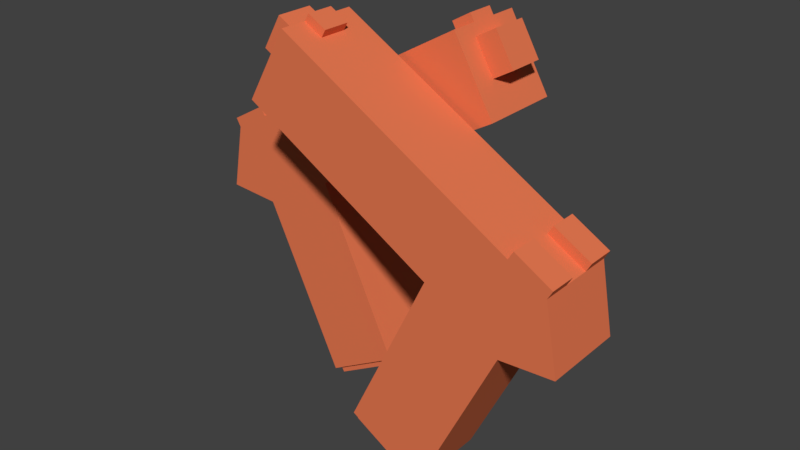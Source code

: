 # Source: StrengthPack.blend  (saved by Blender 2.79.0; exported with 4.5.12 LTS)
import bpy
from mathutils import Matrix  # noqa: F401  (used for matrix-valued properties, if any)

bpy.ops.wm.read_factory_settings(use_empty=True)
scene = bpy.context.scene
scene.name = 'Scene'

# ---- collections
col_collection_2 = bpy.data.collections.new('Collection 2'); scene.collection.children.link(col_collection_2)

# ---- materials (node trees are filled in below, after node groups)
mat_orange = bpy.data.materials.new('Orange')
mat_orange.alpha_threshold = 0.0
mat_orange.use_transparent_shadow = False
mat_orange.diffuse_color = (0.8, 0.1889, 0.08202, 1.0)
mat_orange.roughness = 0.5

# ---- material node trees

# ---- world
world_world = bpy.data.worlds.new('World'); scene.world = world_world
world_world.color = (0.05088, 0.05088, 0.05088)
world_world.use_sun_shadow = False
world_world.sun_shadow_jitter_overblur = 0.0
world_world.cycles.sampling_method = 'MANUAL'

# ---- meshes
me_cube_001 = bpy.data.meshes.new('Cube.001')
me_cube_001.from_pydata([(-0.9208, 0.07968, -2.711), (-1.834, 0.03006, -0.9286), (-0.9208, 0.8602, -2.711), (-1.834, 0.9098, -0.9286), (-0.2066, 0.07968, -2.298), (-1.034, 0.03006, -0.4666), (-0.2066, 0.8602, -2.298), (-1.034, 0.9098, -0.4666), (-2.277, 0.03006, -0.1623), (-2.277, 0.9098, -0.1623), (-1.476, 0.9098, 0.2997), (-1.476, 0.03006, 0.2997), (0.8538, 0.6693, 1.033), (0.8538, 0.2706, 1.033), (0.6519, 0.6693, 1.383), (0.6519, 0.2706, 1.383), (-2.41, 0.03006, -0.8912), (-2.41, 0.9098, -0.8912), (-2.41, 0.03006, -0.8912), (-2.41, 0.9098, -0.8912), (0.3899, 0.03006, 1.377), (0.3899, 0.9098, 1.377), (0.8323, 0.9098, 0.6109), (0.8323, 0.03006, 0.6109), (-0.9638, 0.9098, -2.735), (-0.9638, 0.03006, -2.735), (-0.1637, 0.9098, -2.274), (-0.1637, 0.03006, -2.274), (-0.8842, 0.8602, -2.774), (-0.8842, 0.07968, -2.774), (-0.17, 0.8602, -2.362), (-0.17, 0.07968, -2.362), (0.6519, 0.6166, 1.383), (0.6519, 0.3233, 1.383), (0.3899, 0.3233, 1.377), (0.3899, 0.6166, 1.377), (0.5432, 0.6166, 1.571), (0.5432, 0.3233, 1.571), (0.3442, 0.3233, 1.456), (0.3442, 0.6166, 1.456), (-1.886, 0.9098, 0.06292), (-1.886, 0.03006, 0.06292), (-2.277, 0.3233, -0.1623), (-2.277, 0.6166, -0.1623), (-1.886, 0.6166, 0.06292), (-1.886, 0.3233, 0.06292), (-2.329, 0.6166, -0.07174), (-2.329, 0.9098, -0.07174), (-1.939, 0.03006, 0.1535), (-2.329, 0.03006, -0.07174), (-1.939, 0.9098, 0.1535), (-1.939, 0.3233, 0.1535), (-2.329, 0.3233, -0.07174), (-1.939, 0.6166, 0.1535), (1.031, 0.9098, 0.7258), (1.031, 0.03006, 0.7258), (0.5889, 0.3233, 1.492), (0.5889, 0.03006, 1.492), (0.5889, 0.9098, 1.492), (0.5889, 0.6166, 1.492), (1.066, 0.6693, 1.156), (1.066, 0.2706, 1.156), (0.8641, 0.3233, 1.505), (0.8641, 0.2706, 1.505), (0.8641, 0.6693, 1.505), (0.8641, 0.6166, 1.505), (0.9208, -0.07968, -2.711), (1.834, -0.03006, -0.9286), (0.9208, -0.8602, -2.711), (1.834, -0.9098, -0.9286), (0.2066, -0.07968, -2.298), (1.034, -0.03006, -0.4666), (0.2066, -0.8602, -2.298), (1.034, -0.9098, -0.4666), (2.277, -0.03006, -0.1623), (2.277, -0.9098, -0.1623), (1.476, -0.9098, 0.2997), (1.476, -0.03006, 0.2997), (-0.8538, -0.6693, 1.033), (-0.8538, -0.2706, 1.033), (-0.6519, -0.6693, 1.383), (-0.6519, -0.2706, 1.383), (2.41, -0.03006, -0.8912), (2.41, -0.9098, -0.8912), (2.41, -0.03006, -0.8912), (2.41, -0.9098, -0.8912), (-0.3899, -0.03006, 1.377), (-0.3899, -0.9098, 1.377), (-0.8323, -0.9098, 0.6109), (-0.8323, -0.03006, 0.6109), (0.9638, -0.9098, -2.735), (0.9638, -0.03006, -2.735), (0.1637, -0.9098, -2.274), (0.1637, -0.03006, -2.274), (0.8842, -0.8602, -2.774), (0.8842, -0.07968, -2.774), (0.17, -0.8602, -2.362), (0.17, -0.07968, -2.362), (-0.6519, -0.6166, 1.383), (-0.6519, -0.3233, 1.383), (-0.3899, -0.3233, 1.377), (-0.3899, -0.6166, 1.377), (-0.5432, -0.6166, 1.571), (-0.5432, -0.3233, 1.571), (-0.3442, -0.3233, 1.456), (-0.3442, -0.6166, 1.456), (1.886, -0.9098, 0.06292), (1.886, -0.03006, 0.06292), (2.277, -0.3233, -0.1623), (2.277, -0.6166, -0.1623), (1.886, -0.6166, 0.06292), (1.886, -0.3233, 0.06292), (2.329, -0.6166, -0.07174), (2.329, -0.9098, -0.07174), (1.939, -0.03006, 0.1535), (2.329, -0.03006, -0.07174), (1.939, -0.9098, 0.1535), (1.939, -0.3233, 0.1535), (2.329, -0.3233, -0.07174), (1.939, -0.6166, 0.1535), (-1.031, -0.9098, 0.7258), (-1.031, -0.03006, 0.7258), (-0.5889, -0.3233, 1.492), (-0.5889, -0.03006, 1.492), (-0.5889, -0.9098, 1.492), (-0.5889, -0.6166, 1.492), (-1.066, -0.6693, 1.156), (-1.066, -0.2706, 1.156), (-0.8641, -0.3233, 1.505), (-0.8641, -0.2706, 1.505), (-0.8641, -0.6693, 1.505), (-0.8641, -0.6166, 1.505)], [], [(25, 1, 3, 24), (24, 3, 7, 26), (26, 7, 5, 27), (27, 5, 1, 25), (6, 4, 31, 30), (7, 3, 9, 40, 10), (10, 40, 44, 45, 41, 11), (34, 20, 57, 56), (9, 3, 17, 19), (1, 5, 11, 41, 8), (32, 33, 62, 65), (23, 22, 54, 55), (22, 21, 58, 54), (20, 23, 55, 57), (17, 16, 18, 19), (8, 42, 43, 9, 19, 18), (1, 8, 18, 16), (3, 1, 16, 17), (11, 5, 23, 20), (7, 10, 21, 22), (5, 7, 22, 23), (10, 11, 20, 34, 35, 21), (2, 0, 25, 24), (6, 2, 24, 26), (4, 6, 26, 27), (0, 4, 27, 25), (28, 30, 31, 29), (0, 2, 28, 29), (4, 0, 29, 31), (2, 6, 30, 28), (21, 35, 59, 58), (59, 35, 39, 36), (39, 38, 37, 36), (34, 56, 37, 38), (35, 34, 38, 39), (56, 59, 36, 37), (9, 43, 46, 47), (43, 44, 53, 46), (45, 44, 43, 42), (53, 50, 47, 46), (48, 51, 52, 49), (41, 45, 51, 48), (40, 9, 47, 50), (45, 42, 52, 51), (8, 41, 48, 49), (44, 40, 50, 53), (42, 8, 49, 52), (12, 13, 55, 54), (15, 33, 56, 57), (14, 12, 54, 58), (13, 15, 57, 55), (32, 14, 58, 59), (33, 32, 59, 56), (61, 60, 64, 65, 62, 63), (15, 13, 61, 63), (33, 15, 63, 62), (14, 32, 65, 64), (12, 14, 64, 60), (13, 12, 60, 61), (91, 67, 69, 90), (90, 69, 73, 92), (92, 73, 71, 93), (93, 71, 67, 91), (72, 70, 97, 96), (73, 69, 75, 106, 76), (76, 106, 110, 111, 107, 77), (100, 86, 123, 122), (75, 69, 83, 85), (67, 71, 77, 107, 74), (98, 99, 128, 131), (89, 88, 120, 121), (88, 87, 124, 120), (86, 89, 121, 123), (83, 82, 84, 85), (74, 108, 109, 75, 85, 84), (67, 74, 84, 82), (69, 67, 82, 83), (77, 71, 89, 86), (73, 76, 87, 88), (71, 73, 88, 89), (76, 77, 86, 100, 101, 87), (68, 66, 91, 90), (72, 68, 90, 92), (70, 72, 92, 93), (66, 70, 93, 91), (94, 96, 97, 95), (66, 68, 94, 95), (70, 66, 95, 97), (68, 72, 96, 94), (87, 101, 125, 124), (125, 101, 105, 102), (105, 104, 103, 102), (100, 122, 103, 104), (101, 100, 104, 105), (122, 125, 102, 103), (75, 109, 112, 113), (109, 110, 119, 112), (111, 110, 109, 108), (119, 116, 113, 112), (114, 117, 118, 115), (107, 111, 117, 114), (106, 75, 113, 116), (111, 108, 118, 117), (74, 107, 114, 115), (110, 106, 116, 119), (108, 74, 115, 118), (78, 79, 121, 120), (81, 99, 122, 123), (80, 78, 120, 124), (79, 81, 123, 121), (98, 80, 124, 125), (99, 98, 125, 122), (127, 126, 130, 131, 128, 129), (81, 79, 127, 129), (99, 81, 129, 128), (80, 98, 131, 130), (78, 80, 130, 126), (79, 78, 126, 127)])
me_cube_001.materials.append(mat_orange)
me_cube_001.materials.append(None)
me_cube_001.use_remesh_preserve_volume = False
me_cube_001.use_remesh_preserve_attributes = False
me_cube_001.use_mirror_vertex_groups = False
me_cube_001.update()

# ---- objects
ob_cube_000 = bpy.data.objects.new('Cube.000', me_cube_001)

# ---- transforms, parenting, visibility, modifiers, constraints
ob_cube_000.location = (-4.768e-07, -0.03006, 1.833)
ob_cube_000.lineart.crease_threshold = 0.0

# ---- collection membership
col_collection_2.objects.link(ob_cube_000)

# ---- scene / render settings (as saved in the file)
scene.frame_start = 1; scene.frame_end = 250; scene.frame_set(101)
scene.render.engine = 'BLENDER_EEVEE_NEXT'
scene.render.resolution_percentage = 50
scene.render.dither_intensity = 0.0
scene.cycles.use_denoising = False
scene.cycles.samples = 128
scene.cycles.sampling_pattern = 'TABULATED_SOBOL'
scene.cycles.use_adaptive_sampling = False
scene.cycles.use_light_tree = False
scene.cycles.blur_glossy = 0.0
scene.cycles.sample_clamp_indirect = 0.0
scene.view_settings.view_transform = 'Standard'
bpy.context.view_layer.update()

# ---- added for rendering (the .blend has no active camera and no usable light): camera, sun
cam_auto = bpy.data.cameras.new('AutoCamera')
cam_auto.lens = 50.0
cam_auto.sensor_width = 36.0
cam_auto.clip_end = 1000.0
ob_auto_camera = bpy.data.objects.new('AutoCamera', cam_auto)
scene.collection.objects.link(ob_auto_camera)
ob_auto_camera.location = (6.23621, -7.51351, 6.22008)
ob_auto_camera.rotation_euler = (1.09748, -7.21219e-08, 0.694738)
scene.camera = ob_auto_camera
light_auto_sun = bpy.data.lights.new('AutoSun', 'SUN')
light_auto_sun.energy = 3.0
light_auto_sun.angle = 0.0523599
ob_auto_sun = bpy.data.objects.new('AutoSun', light_auto_sun)
scene.collection.objects.link(ob_auto_sun)
ob_auto_sun.rotation_euler = (0.872665, 0.174533, 0.523599)
bpy.context.view_layer.update()
